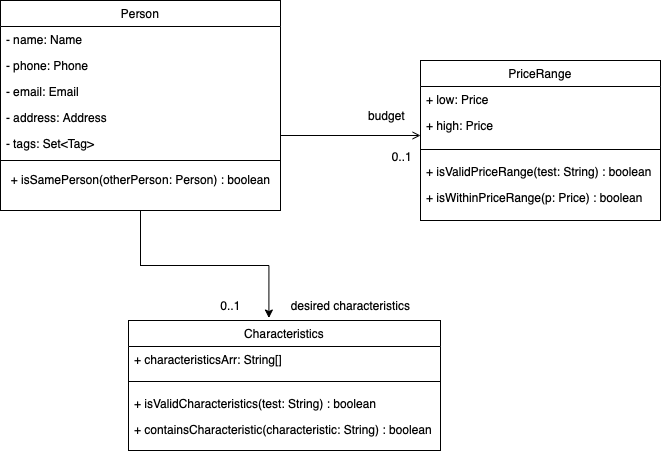

The diagram above was exported from draw.io. Its source (the exported page's mxGraphModel, read from the mxfile embedded in the PNG):
<mxGraphModel dx="848" dy="575" grid="1" gridSize="10" guides="1" tooltips="1" connect="1" arrows="1" fold="1" page="1" pageScale="1" pageWidth="827" pageHeight="1169" math="0" shadow="0">
  <root>
    <mxCell id="WIyWlLk6GJQsqaUBKTNV-0" />
    <mxCell id="WIyWlLk6GJQsqaUBKTNV-1" parent="WIyWlLk6GJQsqaUBKTNV-0" />
    <mxCell id="D88UFVui8jZySrFtNYOy-9" style="edgeStyle=orthogonalEdgeStyle;rounded=0;orthogonalLoop=1;jettySize=auto;html=1;entryX=0.45;entryY=-0.019;entryDx=0;entryDy=0;entryPerimeter=0;" edge="1" parent="WIyWlLk6GJQsqaUBKTNV-1" source="zkfFHV4jXpPFQw0GAbJ--0" target="D88UFVui8jZySrFtNYOy-2">
      <mxGeometry relative="1" as="geometry" />
    </mxCell>
    <mxCell id="zkfFHV4jXpPFQw0GAbJ--0" value="Person" style="swimlane;fontStyle=0;align=center;verticalAlign=top;childLayout=stackLayout;horizontal=1;startSize=26;horizontalStack=0;resizeParent=1;resizeLast=0;collapsible=1;marginBottom=0;rounded=0;shadow=0;strokeWidth=1;" parent="WIyWlLk6GJQsqaUBKTNV-1" vertex="1">
      <mxGeometry x="110" y="60" width="280" height="210" as="geometry">
        <mxRectangle x="230" y="140" width="160" height="26" as="alternateBounds" />
      </mxGeometry>
    </mxCell>
    <mxCell id="zkfFHV4jXpPFQw0GAbJ--1" value="- name: Name" style="text;align=left;verticalAlign=top;spacingLeft=4;spacingRight=4;overflow=hidden;rotatable=0;points=[[0,0.5],[1,0.5]];portConstraint=eastwest;" parent="zkfFHV4jXpPFQw0GAbJ--0" vertex="1">
      <mxGeometry y="26" width="280" height="26" as="geometry" />
    </mxCell>
    <mxCell id="zkfFHV4jXpPFQw0GAbJ--2" value="- phone: Phone" style="text;align=left;verticalAlign=top;spacingLeft=4;spacingRight=4;overflow=hidden;rotatable=0;points=[[0,0.5],[1,0.5]];portConstraint=eastwest;rounded=0;shadow=0;html=0;" parent="zkfFHV4jXpPFQw0GAbJ--0" vertex="1">
      <mxGeometry y="52" width="280" height="26" as="geometry" />
    </mxCell>
    <mxCell id="zkfFHV4jXpPFQw0GAbJ--3" value="- email: Email" style="text;align=left;verticalAlign=top;spacingLeft=4;spacingRight=4;overflow=hidden;rotatable=0;points=[[0,0.5],[1,0.5]];portConstraint=eastwest;rounded=0;shadow=0;html=0;" parent="zkfFHV4jXpPFQw0GAbJ--0" vertex="1">
      <mxGeometry y="78" width="280" height="26" as="geometry" />
    </mxCell>
    <mxCell id="zkfFHV4jXpPFQw0GAbJ--5" value="- address: Address" style="text;align=left;verticalAlign=top;spacingLeft=4;spacingRight=4;overflow=hidden;rotatable=0;points=[[0,0.5],[1,0.5]];portConstraint=eastwest;" parent="zkfFHV4jXpPFQw0GAbJ--0" vertex="1">
      <mxGeometry y="104" width="280" height="26" as="geometry" />
    </mxCell>
    <mxCell id="D88UFVui8jZySrFtNYOy-0" value="- tags: Set&lt;Tag&gt;" style="text;align=left;verticalAlign=top;spacingLeft=4;spacingRight=4;overflow=hidden;rotatable=0;points=[[0,0.5],[1,0.5]];portConstraint=eastwest;" vertex="1" parent="zkfFHV4jXpPFQw0GAbJ--0">
      <mxGeometry y="130" width="280" height="26" as="geometry" />
    </mxCell>
    <mxCell id="zkfFHV4jXpPFQw0GAbJ--4" value="" style="line;html=1;strokeWidth=1;align=left;verticalAlign=middle;spacingTop=-1;spacingLeft=3;spacingRight=3;rotatable=0;labelPosition=right;points=[];portConstraint=eastwest;" parent="zkfFHV4jXpPFQw0GAbJ--0" vertex="1">
      <mxGeometry y="156" width="280" height="8" as="geometry" />
    </mxCell>
    <mxCell id="D88UFVui8jZySrFtNYOy-14" value="+ isSamePerson(otherPerson: Person) : boolean" style="text;html=1;align=center;verticalAlign=middle;resizable=0;points=[];autosize=1;strokeColor=none;fillColor=none;" vertex="1" parent="zkfFHV4jXpPFQw0GAbJ--0">
      <mxGeometry y="164" width="280" height="30" as="geometry" />
    </mxCell>
    <mxCell id="zkfFHV4jXpPFQw0GAbJ--17" value="PriceRange" style="swimlane;fontStyle=0;align=center;verticalAlign=top;childLayout=stackLayout;horizontal=1;startSize=26;horizontalStack=0;resizeParent=1;resizeLast=0;collapsible=1;marginBottom=0;rounded=0;shadow=0;strokeWidth=1;" parent="WIyWlLk6GJQsqaUBKTNV-1" vertex="1">
      <mxGeometry x="530" y="120" width="240" height="160" as="geometry">
        <mxRectangle x="550" y="140" width="160" height="26" as="alternateBounds" />
      </mxGeometry>
    </mxCell>
    <mxCell id="zkfFHV4jXpPFQw0GAbJ--18" value="+ low: Price" style="text;align=left;verticalAlign=top;spacingLeft=4;spacingRight=4;overflow=hidden;rotatable=0;points=[[0,0.5],[1,0.5]];portConstraint=eastwest;" parent="zkfFHV4jXpPFQw0GAbJ--17" vertex="1">
      <mxGeometry y="26" width="240" height="26" as="geometry" />
    </mxCell>
    <mxCell id="zkfFHV4jXpPFQw0GAbJ--19" value="+ high: Price" style="text;align=left;verticalAlign=top;spacingLeft=4;spacingRight=4;overflow=hidden;rotatable=0;points=[[0,0.5],[1,0.5]];portConstraint=eastwest;rounded=0;shadow=0;html=0;" parent="zkfFHV4jXpPFQw0GAbJ--17" vertex="1">
      <mxGeometry y="52" width="240" height="28" as="geometry" />
    </mxCell>
    <mxCell id="zkfFHV4jXpPFQw0GAbJ--23" value="" style="line;html=1;strokeWidth=1;align=left;verticalAlign=middle;spacingTop=-1;spacingLeft=3;spacingRight=3;rotatable=0;labelPosition=right;points=[];portConstraint=eastwest;" parent="zkfFHV4jXpPFQw0GAbJ--17" vertex="1">
      <mxGeometry y="80" width="240" height="18" as="geometry" />
    </mxCell>
    <mxCell id="zkfFHV4jXpPFQw0GAbJ--24" value="+ isValidPriceRange(test: String) : boolean" style="text;align=left;verticalAlign=top;spacingLeft=4;spacingRight=4;overflow=hidden;rotatable=0;points=[[0,0.5],[1,0.5]];portConstraint=eastwest;" parent="zkfFHV4jXpPFQw0GAbJ--17" vertex="1">
      <mxGeometry y="98" width="240" height="26" as="geometry" />
    </mxCell>
    <mxCell id="D88UFVui8jZySrFtNYOy-13" value="+ isWithinPriceRange(p: Price) : boolean" style="text;align=left;verticalAlign=top;spacingLeft=4;spacingRight=4;overflow=hidden;rotatable=0;points=[[0,0.5],[1,0.5]];portConstraint=eastwest;" vertex="1" parent="zkfFHV4jXpPFQw0GAbJ--17">
      <mxGeometry y="124" width="240" height="26" as="geometry" />
    </mxCell>
    <mxCell id="zkfFHV4jXpPFQw0GAbJ--26" value="" style="endArrow=open;shadow=0;strokeWidth=1;rounded=0;endFill=1;edgeStyle=elbowEdgeStyle;elbow=vertical;" parent="WIyWlLk6GJQsqaUBKTNV-1" source="zkfFHV4jXpPFQw0GAbJ--0" target="zkfFHV4jXpPFQw0GAbJ--17" edge="1">
      <mxGeometry x="0.5" y="41" relative="1" as="geometry">
        <mxPoint x="380" y="192" as="sourcePoint" />
        <mxPoint x="540" y="192" as="targetPoint" />
        <mxPoint x="-40" y="32" as="offset" />
      </mxGeometry>
    </mxCell>
    <mxCell id="zkfFHV4jXpPFQw0GAbJ--28" value="0..1" style="resizable=0;align=right;verticalAlign=bottom;labelBackgroundColor=none;fontSize=12;" parent="zkfFHV4jXpPFQw0GAbJ--26" connectable="0" vertex="1">
      <mxGeometry x="1" relative="1" as="geometry">
        <mxPoint x="-7" y="30" as="offset" />
      </mxGeometry>
    </mxCell>
    <mxCell id="zkfFHV4jXpPFQw0GAbJ--29" value="budget" style="text;html=1;resizable=0;points=[];;align=center;verticalAlign=middle;labelBackgroundColor=none;rounded=0;shadow=0;strokeWidth=1;fontSize=12;" parent="zkfFHV4jXpPFQw0GAbJ--26" vertex="1" connectable="0">
      <mxGeometry x="0.5" y="49" relative="1" as="geometry">
        <mxPoint x="1" y="29" as="offset" />
      </mxGeometry>
    </mxCell>
    <mxCell id="D88UFVui8jZySrFtNYOy-2" value="Characteristics" style="swimlane;fontStyle=0;align=center;verticalAlign=top;childLayout=stackLayout;horizontal=1;startSize=26;horizontalStack=0;resizeParent=1;resizeLast=0;collapsible=1;marginBottom=0;rounded=0;shadow=0;strokeWidth=1;" vertex="1" parent="WIyWlLk6GJQsqaUBKTNV-1">
      <mxGeometry x="238" y="380" width="312" height="130" as="geometry">
        <mxRectangle x="550" y="140" width="160" height="26" as="alternateBounds" />
      </mxGeometry>
    </mxCell>
    <mxCell id="D88UFVui8jZySrFtNYOy-3" value="+ characteristicsArr: String[]" style="text;align=left;verticalAlign=top;spacingLeft=4;spacingRight=4;overflow=hidden;rotatable=0;points=[[0,0.5],[1,0.5]];portConstraint=eastwest;" vertex="1" parent="D88UFVui8jZySrFtNYOy-2">
      <mxGeometry y="26" width="312" height="26" as="geometry" />
    </mxCell>
    <mxCell id="D88UFVui8jZySrFtNYOy-5" value="" style="line;html=1;strokeWidth=1;align=left;verticalAlign=middle;spacingTop=-1;spacingLeft=3;spacingRight=3;rotatable=0;labelPosition=right;points=[];portConstraint=eastwest;" vertex="1" parent="D88UFVui8jZySrFtNYOy-2">
      <mxGeometry y="52" width="312" height="18" as="geometry" />
    </mxCell>
    <mxCell id="D88UFVui8jZySrFtNYOy-6" value="+ isValidCharacteristics(test: String) : boolean" style="text;align=left;verticalAlign=top;spacingLeft=4;spacingRight=4;overflow=hidden;rotatable=0;points=[[0,0.5],[1,0.5]];portConstraint=eastwest;" vertex="1" parent="D88UFVui8jZySrFtNYOy-2">
      <mxGeometry y="70" width="312" height="26" as="geometry" />
    </mxCell>
    <mxCell id="D88UFVui8jZySrFtNYOy-15" value="+ containsCharacteristic(characteristic: String) : boolean" style="text;align=left;verticalAlign=top;spacingLeft=4;spacingRight=4;overflow=hidden;rotatable=0;points=[[0,0.5],[1,0.5]];portConstraint=eastwest;" vertex="1" parent="D88UFVui8jZySrFtNYOy-2">
      <mxGeometry y="96" width="312" height="26" as="geometry" />
    </mxCell>
    <mxCell id="D88UFVui8jZySrFtNYOy-10" value="desired characteristics" style="text;html=1;align=center;verticalAlign=middle;resizable=0;points=[];autosize=1;strokeColor=none;fillColor=none;" vertex="1" parent="WIyWlLk6GJQsqaUBKTNV-1">
      <mxGeometry x="390" y="350" width="140" height="30" as="geometry" />
    </mxCell>
    <mxCell id="D88UFVui8jZySrFtNYOy-11" value="0..1" style="text;html=1;align=center;verticalAlign=middle;resizable=0;points=[];autosize=1;strokeColor=none;fillColor=none;" vertex="1" parent="WIyWlLk6GJQsqaUBKTNV-1">
      <mxGeometry x="320" y="350" width="40" height="30" as="geometry" />
    </mxCell>
  </root>
</mxGraphModel>